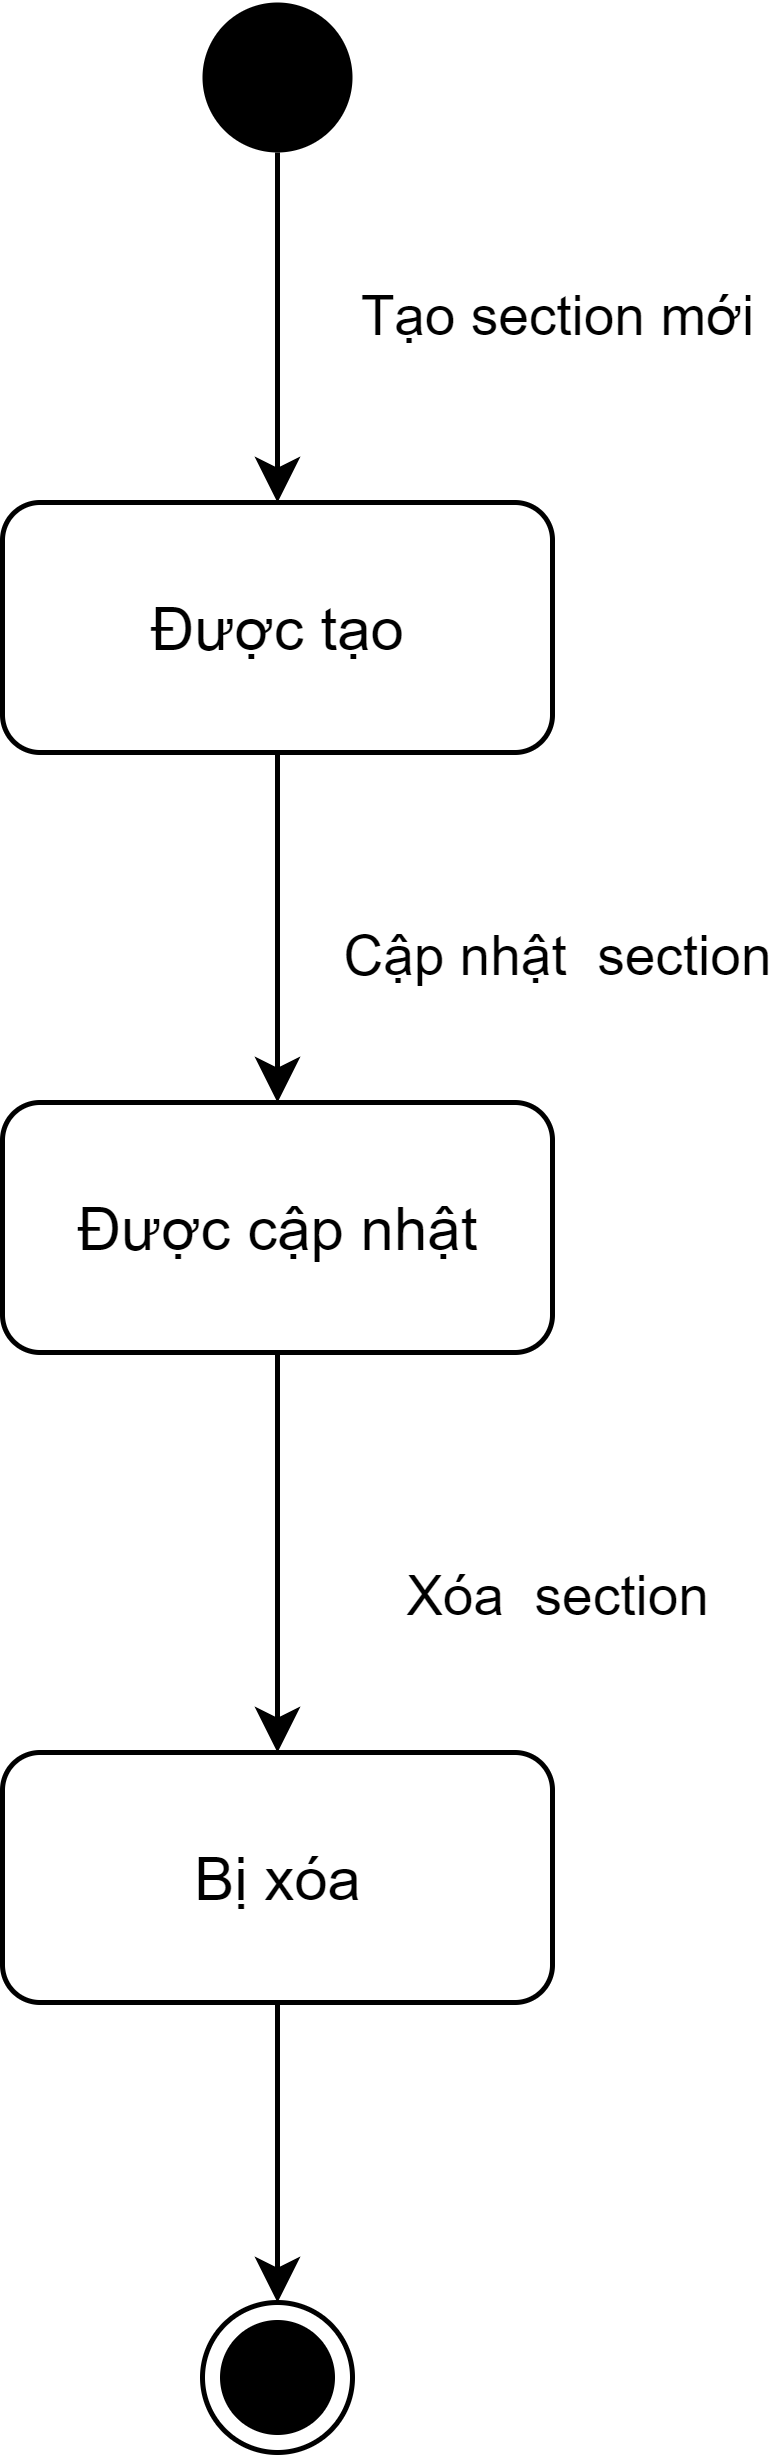

The diagram above was exported from draw.io. Its source (the exported page's mxGraphModel, read from the mxfile embedded in the PNG):
<mxGraphModel dx="1323" dy="702" grid="1" gridSize="10" guides="1" tooltips="1" connect="1" arrows="1" fold="1" page="1" pageScale="1" pageWidth="827" pageHeight="1169" math="0" shadow="0">
  <root>
    <mxCell id="0" />
    <mxCell id="1" parent="0" />
    <mxCell id="3JiHvaVz4vZRLUqx9Pti-1" style="edgeStyle=orthogonalEdgeStyle;rounded=0;orthogonalLoop=1;jettySize=auto;html=1;" edge="1" parent="1" source="3JiHvaVz4vZRLUqx9Pti-3" target="3JiHvaVz4vZRLUqx9Pti-9">
      <mxGeometry relative="1" as="geometry" />
    </mxCell>
    <mxCell id="3JiHvaVz4vZRLUqx9Pti-2" value="Cập nhật&amp;nbsp; section" style="edgeLabel;html=1;align=center;verticalAlign=middle;resizable=0;points=[];" vertex="1" connectable="0" parent="3JiHvaVz4vZRLUqx9Pti-1">
      <mxGeometry x="0.1307" y="1" relative="1" as="geometry">
        <mxPoint x="54" as="offset" />
      </mxGeometry>
    </mxCell>
    <mxCell id="3JiHvaVz4vZRLUqx9Pti-3" value="Được tạo" style="html=1;rounded=1" vertex="1" parent="1">
      <mxGeometry x="344" y="150" width="110" height="50" as="geometry" />
    </mxCell>
    <mxCell id="3JiHvaVz4vZRLUqx9Pti-4" style="edgeStyle=orthogonalEdgeStyle;rounded=0;orthogonalLoop=1;jettySize=auto;html=1;" edge="1" parent="1" source="3JiHvaVz4vZRLUqx9Pti-6" target="3JiHvaVz4vZRLUqx9Pti-3">
      <mxGeometry relative="1" as="geometry" />
    </mxCell>
    <mxCell id="3JiHvaVz4vZRLUqx9Pti-5" value="Tạo section mới" style="edgeLabel;html=1;align=center;verticalAlign=middle;resizable=0;points=[];" vertex="1" connectable="0" parent="3JiHvaVz4vZRLUqx9Pti-4">
      <mxGeometry x="0.1538" y="-3" relative="1" as="geometry">
        <mxPoint x="58" y="-7.93" as="offset" />
      </mxGeometry>
    </mxCell>
    <mxCell id="3JiHvaVz4vZRLUqx9Pti-6" value="" style="ellipse;fillColor=#000000;strokeColor=none;" vertex="1" parent="1">
      <mxGeometry x="384" y="50" width="30" height="30" as="geometry" />
    </mxCell>
    <mxCell id="3JiHvaVz4vZRLUqx9Pti-7" style="edgeStyle=orthogonalEdgeStyle;rounded=0;orthogonalLoop=1;jettySize=auto;html=1;" edge="1" parent="1" source="3JiHvaVz4vZRLUqx9Pti-9" target="3JiHvaVz4vZRLUqx9Pti-11">
      <mxGeometry relative="1" as="geometry" />
    </mxCell>
    <mxCell id="3JiHvaVz4vZRLUqx9Pti-8" value="Xóa&amp;nbsp; section" style="edgeLabel;html=1;align=center;verticalAlign=middle;resizable=0;points=[];" vertex="1" connectable="0" parent="3JiHvaVz4vZRLUqx9Pti-7">
      <mxGeometry x="-0.2117" relative="1" as="geometry">
        <mxPoint x="55" y="16.55" as="offset" />
      </mxGeometry>
    </mxCell>
    <mxCell id="3JiHvaVz4vZRLUqx9Pti-9" value="Được cập nhật" style="html=1;rounded=1" vertex="1" parent="1">
      <mxGeometry x="344" y="270" width="110" height="50" as="geometry" />
    </mxCell>
    <mxCell id="3JiHvaVz4vZRLUqx9Pti-10" style="edgeStyle=orthogonalEdgeStyle;rounded=0;orthogonalLoop=1;jettySize=auto;html=1;" edge="1" parent="1" source="3JiHvaVz4vZRLUqx9Pti-11" target="3JiHvaVz4vZRLUqx9Pti-12">
      <mxGeometry relative="1" as="geometry" />
    </mxCell>
    <mxCell id="3JiHvaVz4vZRLUqx9Pti-11" value="Bị xóa" style="html=1;rounded=1" vertex="1" parent="1">
      <mxGeometry x="344" y="400" width="110" height="50" as="geometry" />
    </mxCell>
    <mxCell id="3JiHvaVz4vZRLUqx9Pti-12" value="" style="ellipse;html=1;shape=endState;fillColor=#000000;strokeColor=#000000;" vertex="1" parent="1">
      <mxGeometry x="384" y="510" width="30" height="30" as="geometry" />
    </mxCell>
  </root>
</mxGraphModel>